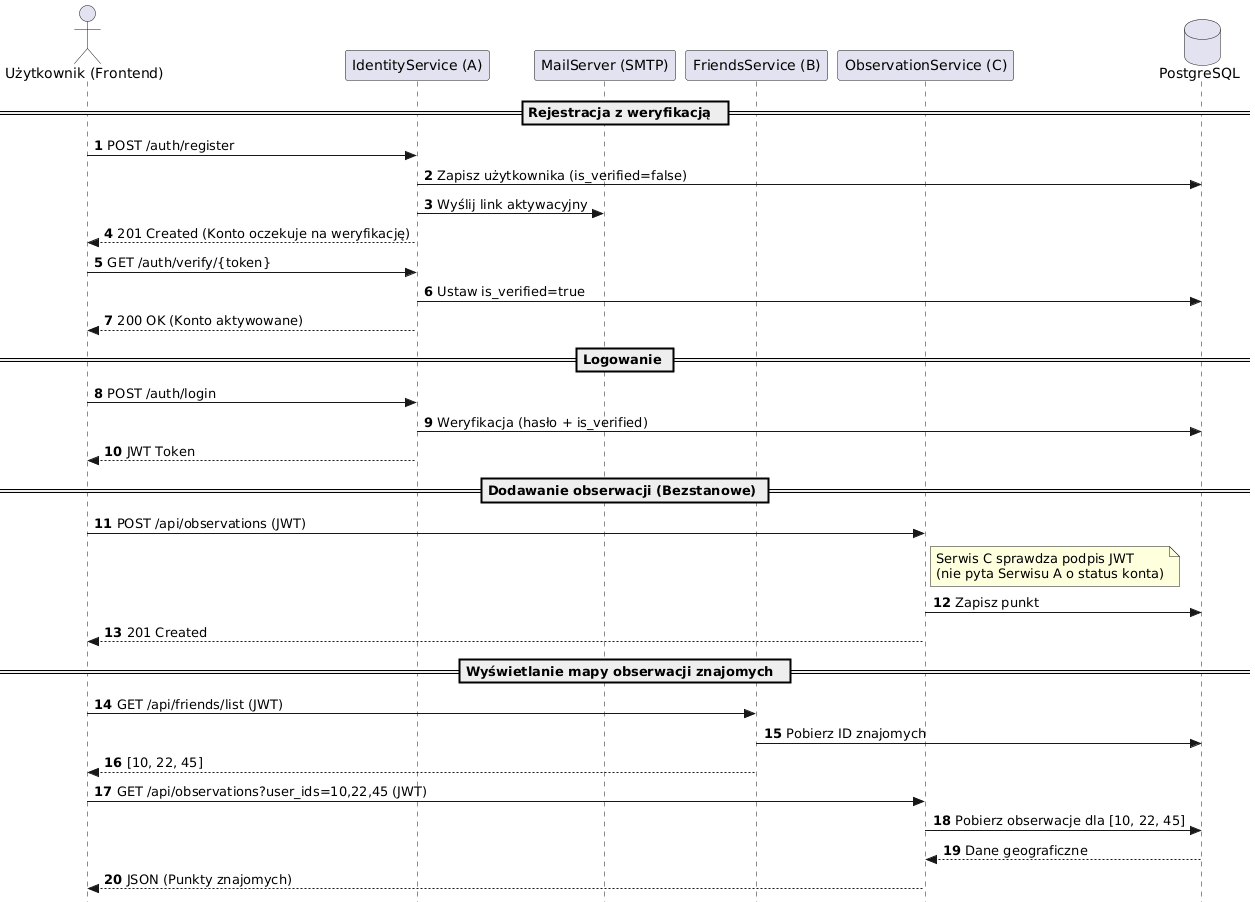

The diagram above was rendered by PlantUML. Its source (embedded in the PNG):
@startuml
skinparam style strictuml
autonumber

actor "Użytkownik (Frontend)" as Client
participant "IdentityService (A)" as Auth
participant "MailServer (SMTP)" as Mail
participant "FriendsService (B)" as Friends
participant "ObservationService (C)" as Obs
database "PostgreSQL" as DB

== Rejestracja z weryfikacją  ==
Client -> Auth: POST /auth/register
Auth -> DB: Zapisz użytkownika (is_verified=false)
Auth -> Mail: Wyślij link aktywacyjny
Auth --> Client: 201 Created (Konto oczekuje na weryfikację)

Client -> Auth: GET /auth/verify/{token}
Auth -> DB: Ustaw is_verified=true
Auth --> Client: 200 OK (Konto aktywowane)

== Logowanie ==
Client -> Auth: POST /auth/login
Auth -> DB: Weryfikacja (hasło + is_verified)
Auth --> Client: JWT Token

== Dodawanie obserwacji (Bezstanowe) ==
Client -> Obs: POST /api/observations (JWT)
note right of Obs: Serwis C sprawdza podpis JWT\n(nie pyta Serwisu A o status konta)
Obs -> DB: Zapisz punkt
Obs --> Client: 201 Created

== Wyświetlanie mapy obserwacji znajomych  ==
Client -> Friends: GET /api/friends/list (JWT)
Friends -> DB: Pobierz ID znajomych
Friends --> Client: [10, 22, 45]

Client -> Obs: GET /api/observations?user_ids=10,22,45 (JWT)
Obs -> DB: Pobierz obserwacje dla [10, 22, 45]
DB --> Obs: Dane geograficzne
Obs --> Client: JSON (Punkty znajomych)
@endum